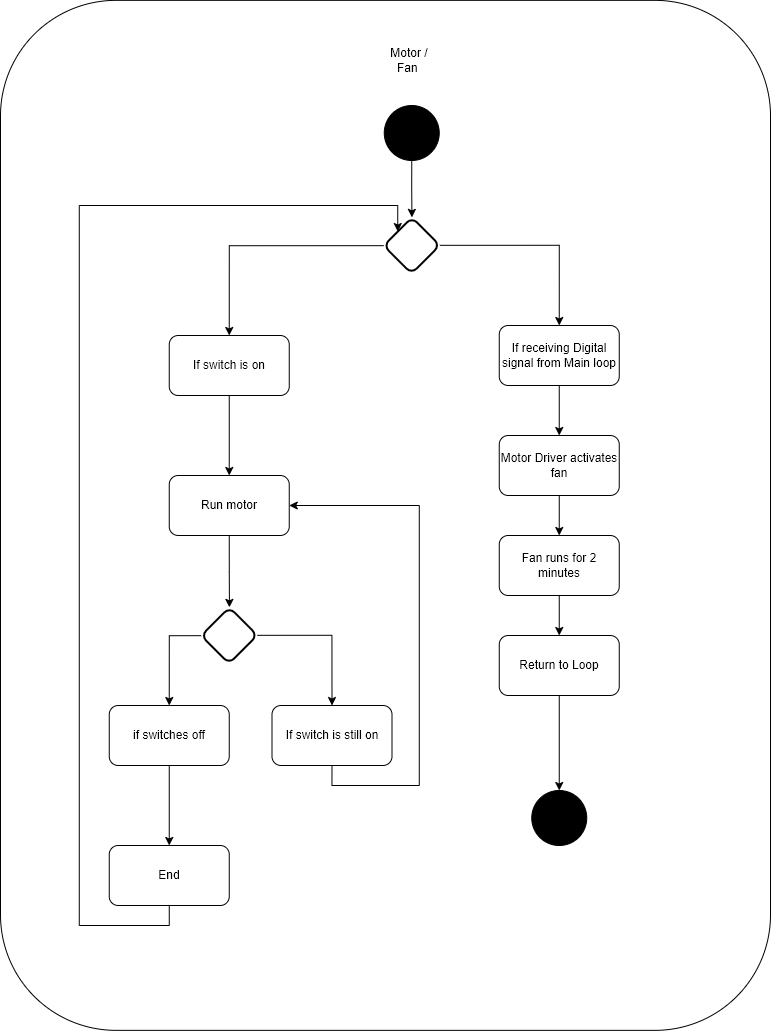

The diagram above was exported from draw.io. Its source (the exported page's mxGraphModel, read from the mxfile embedded in the PNG):
<mxGraphModel dx="6396" dy="1684" grid="1" gridSize="10" guides="1" tooltips="1" connect="1" arrows="1" fold="1" page="1" pageScale="1" pageWidth="1100" pageHeight="1700" math="0" shadow="0">
  <root>
    <mxCell id="0" />
    <mxCell id="1" parent="0" />
    <mxCell id="2" value="" style="rounded=1;whiteSpace=wrap;html=1;rotation=90;fillColor=none;" vertex="1" parent="1">
      <mxGeometry x="-1065" y="424.85" width="1030" height="770" as="geometry" />
    </mxCell>
    <mxCell id="3" value="Motor / Fan&amp;nbsp;" style="text;html=1;strokeColor=none;fillColor=none;align=center;verticalAlign=middle;whiteSpace=wrap;rounded=0;" vertex="1" parent="1">
      <mxGeometry x="-556.25" y="340" width="60" height="30" as="geometry" />
    </mxCell>
    <mxCell id="4" style="edgeStyle=orthogonalEdgeStyle;rounded=0;orthogonalLoop=1;jettySize=auto;html=1;exitX=0.5;exitY=1;exitDx=0;exitDy=0;entryX=0;entryY=0;entryDx=0;entryDy=0;" edge="1" source="5" target="8" parent="1">
      <mxGeometry relative="1" as="geometry" />
    </mxCell>
    <mxCell id="5" value="" style="ellipse;whiteSpace=wrap;html=1;aspect=fixed;gradientColor=none;fillColor=#000000;" vertex="1" parent="1">
      <mxGeometry x="-551.25" y="400" width="55" height="55" as="geometry" />
    </mxCell>
    <mxCell id="6" style="edgeStyle=orthogonalEdgeStyle;rounded=0;orthogonalLoop=1;jettySize=auto;html=1;exitX=0;exitY=1;exitDx=0;exitDy=0;entryX=0.5;entryY=0;entryDx=0;entryDy=0;" edge="1" source="8" target="10" parent="1">
      <mxGeometry relative="1" as="geometry" />
    </mxCell>
    <mxCell id="7" style="edgeStyle=orthogonalEdgeStyle;rounded=0;orthogonalLoop=1;jettySize=auto;html=1;exitX=1;exitY=0;exitDx=0;exitDy=0;entryX=0.5;entryY=0;entryDx=0;entryDy=0;" edge="1" source="8" target="23" parent="1">
      <mxGeometry relative="1" as="geometry" />
    </mxCell>
    <mxCell id="8" value="" style="rounded=1;whiteSpace=wrap;html=1;absoluteArcSize=1;arcSize=14;strokeWidth=2;rotation=45;" vertex="1" parent="1">
      <mxGeometry x="-543.5" y="520" width="39.5" height="40" as="geometry" />
    </mxCell>
    <mxCell id="9" style="edgeStyle=orthogonalEdgeStyle;rounded=0;orthogonalLoop=1;jettySize=auto;html=1;exitX=0.5;exitY=1;exitDx=0;exitDy=0;entryX=0.5;entryY=0;entryDx=0;entryDy=0;" edge="1" source="10" target="12" parent="1">
      <mxGeometry relative="1" as="geometry" />
    </mxCell>
    <mxCell id="10" value="If switch is on" style="rounded=1;whiteSpace=wrap;html=1;" vertex="1" parent="1">
      <mxGeometry x="-766.25" y="630" width="120" height="60" as="geometry" />
    </mxCell>
    <mxCell id="11" style="edgeStyle=orthogonalEdgeStyle;rounded=0;orthogonalLoop=1;jettySize=auto;html=1;exitX=0.5;exitY=1;exitDx=0;exitDy=0;entryX=0;entryY=0;entryDx=0;entryDy=0;" edge="1" source="12" target="15" parent="1">
      <mxGeometry relative="1" as="geometry" />
    </mxCell>
    <mxCell id="12" value="Run motor" style="rounded=1;whiteSpace=wrap;html=1;" vertex="1" parent="1">
      <mxGeometry x="-766.25" y="770" width="120" height="60" as="geometry" />
    </mxCell>
    <mxCell id="13" style="edgeStyle=orthogonalEdgeStyle;rounded=0;orthogonalLoop=1;jettySize=auto;html=1;exitX=0;exitY=1;exitDx=0;exitDy=0;entryX=0.5;entryY=0;entryDx=0;entryDy=0;" edge="1" source="15" target="17" parent="1">
      <mxGeometry relative="1" as="geometry" />
    </mxCell>
    <mxCell id="14" style="edgeStyle=orthogonalEdgeStyle;rounded=0;orthogonalLoop=1;jettySize=auto;html=1;exitX=1;exitY=0;exitDx=0;exitDy=0;entryX=0.5;entryY=0;entryDx=0;entryDy=0;" edge="1" source="15" target="21" parent="1">
      <mxGeometry relative="1" as="geometry" />
    </mxCell>
    <mxCell id="15" value="" style="rounded=1;whiteSpace=wrap;html=1;absoluteArcSize=1;arcSize=14;strokeWidth=2;rotation=45;" vertex="1" parent="1">
      <mxGeometry x="-726" y="910" width="39.5" height="40" as="geometry" />
    </mxCell>
    <mxCell id="16" style="edgeStyle=orthogonalEdgeStyle;rounded=0;orthogonalLoop=1;jettySize=auto;html=1;exitX=0.5;exitY=1;exitDx=0;exitDy=0;" edge="1" source="17" target="19" parent="1">
      <mxGeometry relative="1" as="geometry" />
    </mxCell>
    <mxCell id="17" value="if switches off" style="rounded=1;whiteSpace=wrap;html=1;" vertex="1" parent="1">
      <mxGeometry x="-826.25" y="1000" width="120" height="60" as="geometry" />
    </mxCell>
    <mxCell id="18" style="edgeStyle=orthogonalEdgeStyle;rounded=0;orthogonalLoop=1;jettySize=auto;html=1;exitX=0.5;exitY=1;exitDx=0;exitDy=0;entryX=0;entryY=0.5;entryDx=0;entryDy=0;" edge="1" source="19" target="8" parent="1">
      <mxGeometry relative="1" as="geometry">
        <mxPoint x="-736.25" y="550" as="targetPoint" />
        <Array as="points">
          <mxPoint x="-766.25" y="1220" />
          <mxPoint x="-856.25" y="1220" />
          <mxPoint x="-856.25" y="500" />
          <mxPoint x="-537.25" y="500" />
        </Array>
      </mxGeometry>
    </mxCell>
    <mxCell id="19" value="End" style="rounded=1;whiteSpace=wrap;html=1;" vertex="1" parent="1">
      <mxGeometry x="-826.25" y="1140" width="120" height="60" as="geometry" />
    </mxCell>
    <mxCell id="20" style="edgeStyle=orthogonalEdgeStyle;rounded=0;orthogonalLoop=1;jettySize=auto;html=1;exitX=0.5;exitY=1;exitDx=0;exitDy=0;entryX=1;entryY=0.5;entryDx=0;entryDy=0;" edge="1" source="21" target="12" parent="1">
      <mxGeometry relative="1" as="geometry">
        <Array as="points">
          <mxPoint x="-603.25" y="1080" />
          <mxPoint x="-516.25" y="1080" />
          <mxPoint x="-516.25" y="800" />
        </Array>
      </mxGeometry>
    </mxCell>
    <mxCell id="21" value="If switch is still on" style="rounded=1;whiteSpace=wrap;html=1;" vertex="1" parent="1">
      <mxGeometry x="-663.5" y="1000" width="120" height="60" as="geometry" />
    </mxCell>
    <mxCell id="22" style="edgeStyle=orthogonalEdgeStyle;rounded=0;orthogonalLoop=1;jettySize=auto;html=1;exitX=0.5;exitY=1;exitDx=0;exitDy=0;entryX=0.5;entryY=0;entryDx=0;entryDy=0;" edge="1" source="23" target="25" parent="1">
      <mxGeometry relative="1" as="geometry" />
    </mxCell>
    <mxCell id="23" value="If receiving Digital signal from Main loop" style="rounded=1;whiteSpace=wrap;html=1;" vertex="1" parent="1">
      <mxGeometry x="-436.25" y="620" width="120" height="60" as="geometry" />
    </mxCell>
    <mxCell id="24" style="edgeStyle=orthogonalEdgeStyle;rounded=0;orthogonalLoop=1;jettySize=auto;html=1;exitX=0.5;exitY=1;exitDx=0;exitDy=0;entryX=0.5;entryY=0;entryDx=0;entryDy=0;" edge="1" source="25" target="27" parent="1">
      <mxGeometry relative="1" as="geometry" />
    </mxCell>
    <mxCell id="25" value="Motor Driver activates fan" style="rounded=1;whiteSpace=wrap;html=1;" vertex="1" parent="1">
      <mxGeometry x="-436.25" y="730" width="120" height="60" as="geometry" />
    </mxCell>
    <mxCell id="26" style="edgeStyle=orthogonalEdgeStyle;rounded=0;orthogonalLoop=1;jettySize=auto;html=1;exitX=0.5;exitY=1;exitDx=0;exitDy=0;entryX=0.5;entryY=0;entryDx=0;entryDy=0;" edge="1" source="27" target="29" parent="1">
      <mxGeometry relative="1" as="geometry" />
    </mxCell>
    <mxCell id="27" value="Fan runs for 2 minutes" style="rounded=1;whiteSpace=wrap;html=1;" vertex="1" parent="1">
      <mxGeometry x="-436.25" y="830" width="120" height="60" as="geometry" />
    </mxCell>
    <mxCell id="28" style="edgeStyle=orthogonalEdgeStyle;rounded=0;orthogonalLoop=1;jettySize=auto;html=1;exitX=0.5;exitY=1;exitDx=0;exitDy=0;entryX=0.5;entryY=0;entryDx=0;entryDy=0;" edge="1" source="29" target="30" parent="1">
      <mxGeometry relative="1" as="geometry" />
    </mxCell>
    <mxCell id="29" value="Return to Loop" style="rounded=1;whiteSpace=wrap;html=1;" vertex="1" parent="1">
      <mxGeometry x="-436.25" y="930" width="120" height="60" as="geometry" />
    </mxCell>
    <mxCell id="30" value="" style="ellipse;whiteSpace=wrap;html=1;aspect=fixed;gradientColor=none;fillColor=#000000;" vertex="1" parent="1">
      <mxGeometry x="-403.75" y="1085" width="55" height="55" as="geometry" />
    </mxCell>
  </root>
</mxGraphModel>